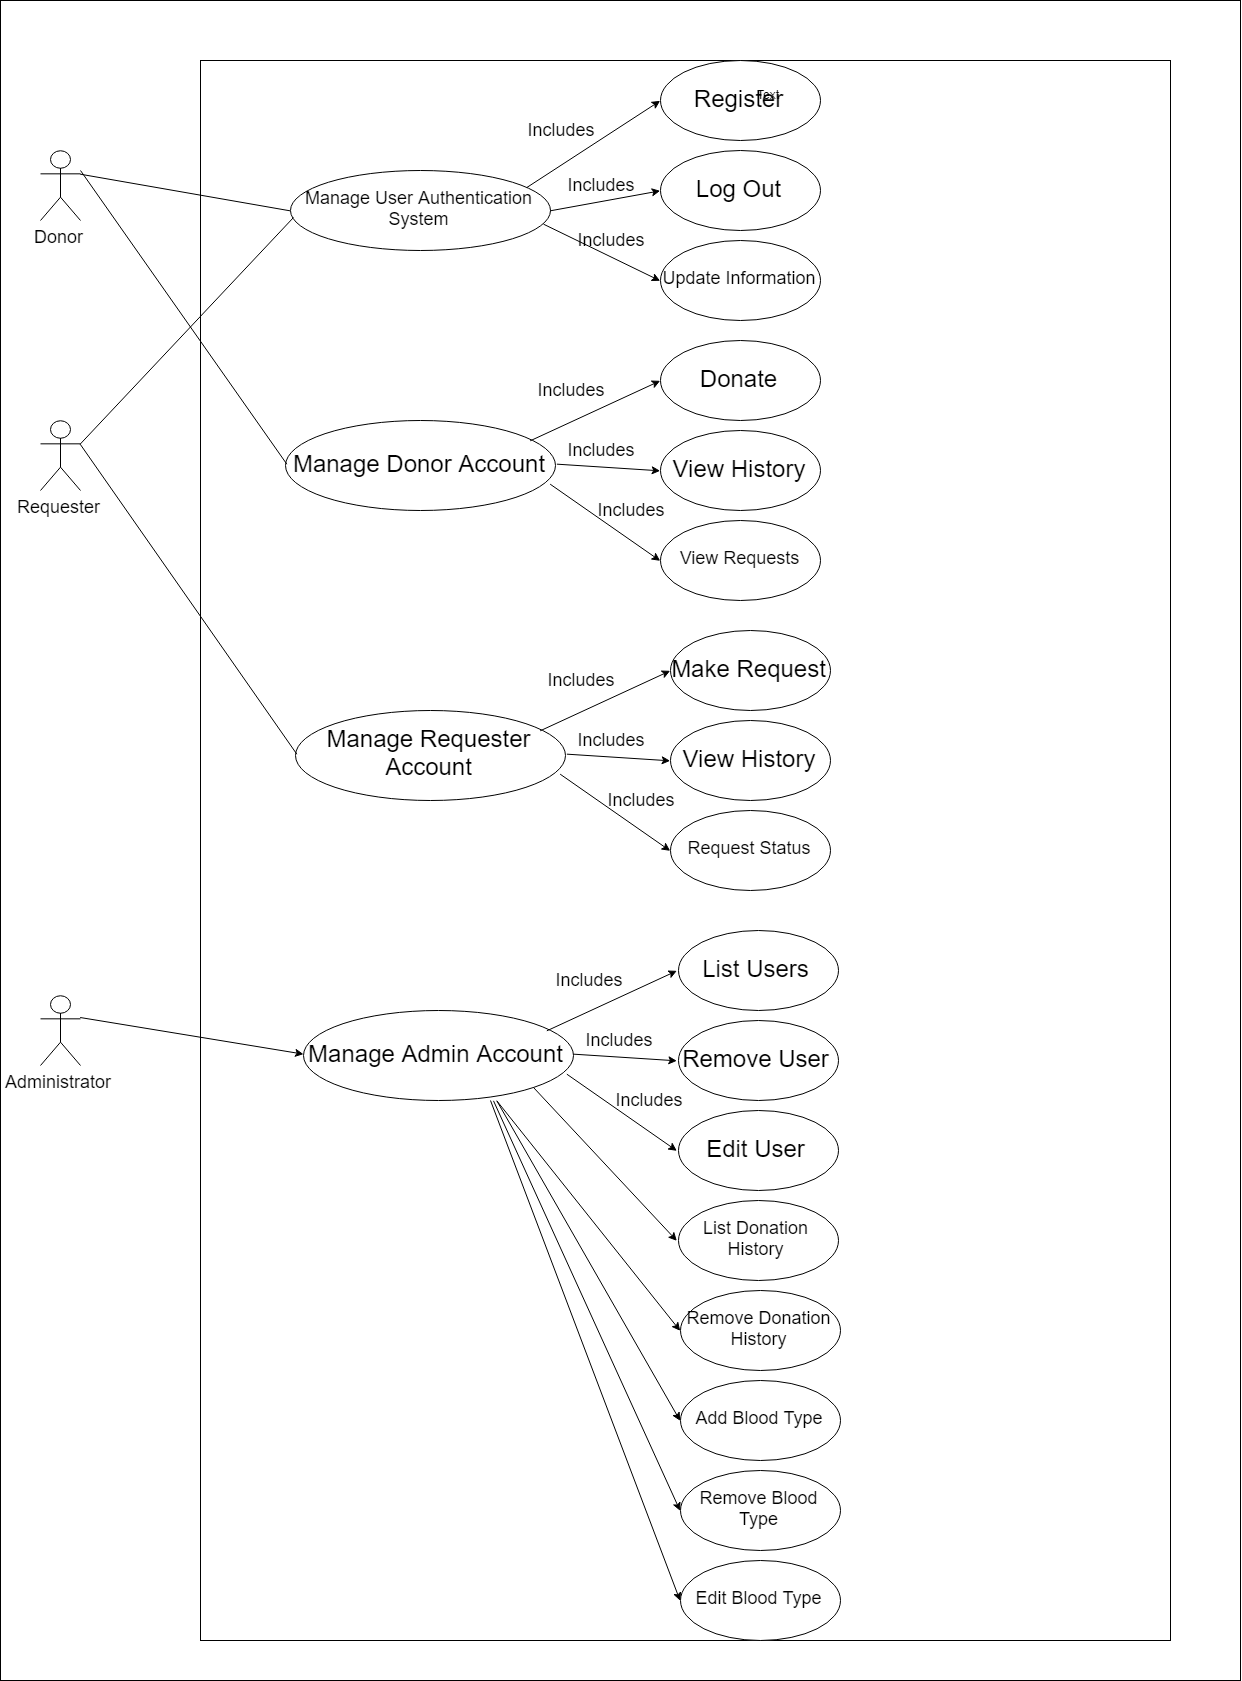

The diagram above was exported from draw.io. Its source (the exported page's mxGraphModel, read from the mxfile embedded in the PNG):
<mxGraphModel dx="3367" dy="3333" grid="1" gridSize="10" guides="1" tooltips="1" connect="1" arrows="1" fold="1" page="1" pageScale="1" pageWidth="1500" pageHeight="1500" math="0" shadow="0">
  <root>
    <mxCell id="0" />
    <mxCell id="1" parent="0" />
    <mxCell id="T36CWJmI1JUXbYD2ewnR-69" value="" style="rounded=0;whiteSpace=wrap;html=1;" vertex="1" parent="1">
      <mxGeometry x="20" y="-40" width="1240" height="1680" as="geometry" />
    </mxCell>
    <mxCell id="T36CWJmI1JUXbYD2ewnR-68" value="" style="rounded=0;whiteSpace=wrap;html=1;" vertex="1" parent="1">
      <mxGeometry x="220" y="20" width="970" height="1580" as="geometry" />
    </mxCell>
    <mxCell id="T36CWJmI1JUXbYD2ewnR-1" value="&lt;font style=&quot;font-size: 18px&quot;&gt;Donor&lt;/font&gt;" style="shape=umlActor;verticalLabelPosition=bottom;labelBackgroundColor=#ffffff;verticalAlign=top;html=1;outlineConnect=0;" vertex="1" parent="1">
      <mxGeometry x="60" y="110" width="40" height="70" as="geometry" />
    </mxCell>
    <mxCell id="T36CWJmI1JUXbYD2ewnR-2" value="&lt;font style=&quot;font-size: 18px&quot;&gt;Manage User Authentication System&lt;/font&gt;" style="ellipse;whiteSpace=wrap;html=1;" vertex="1" parent="1">
      <mxGeometry x="310" y="130" width="260" height="80" as="geometry" />
    </mxCell>
    <mxCell id="T36CWJmI1JUXbYD2ewnR-3" value="&lt;font style=&quot;font-size: 24px&quot;&gt;Register&lt;/font&gt;" style="ellipse;whiteSpace=wrap;html=1;" vertex="1" parent="1">
      <mxGeometry x="680" y="20" width="160" height="80" as="geometry" />
    </mxCell>
    <mxCell id="T36CWJmI1JUXbYD2ewnR-4" value="&lt;font style=&quot;font-size: 24px&quot;&gt;Log Out&lt;/font&gt;" style="ellipse;whiteSpace=wrap;html=1;" vertex="1" parent="1">
      <mxGeometry x="680" y="110" width="160" height="80" as="geometry" />
    </mxCell>
    <mxCell id="T36CWJmI1JUXbYD2ewnR-5" value="&lt;font style=&quot;font-size: 18px&quot;&gt;Update Information&lt;/font&gt;" style="ellipse;whiteSpace=wrap;html=1;" vertex="1" parent="1">
      <mxGeometry x="680" y="200" width="160" height="80" as="geometry" />
    </mxCell>
    <mxCell id="T36CWJmI1JUXbYD2ewnR-6" value="Text" style="text;html=1;resizable=0;points=[];autosize=1;align=left;verticalAlign=top;spacingTop=-4;" vertex="1" parent="1">
      <mxGeometry x="775" y="45" width="40" height="20" as="geometry" />
    </mxCell>
    <mxCell id="T36CWJmI1JUXbYD2ewnR-7" value="" style="endArrow=classic;html=1;exitX=0.908;exitY=0.202;exitDx=0;exitDy=0;exitPerimeter=0;entryX=0;entryY=0.5;entryDx=0;entryDy=0;" edge="1" parent="1" source="T36CWJmI1JUXbYD2ewnR-2" target="T36CWJmI1JUXbYD2ewnR-3">
      <mxGeometry width="50" height="50" relative="1" as="geometry">
        <mxPoint x="550" y="120" as="sourcePoint" />
        <mxPoint x="600" y="70" as="targetPoint" />
      </mxGeometry>
    </mxCell>
    <mxCell id="T36CWJmI1JUXbYD2ewnR-8" value="" style="endArrow=classic;html=1;exitX=1;exitY=0.5;exitDx=0;exitDy=0;entryX=0;entryY=0.5;entryDx=0;entryDy=0;" edge="1" parent="1" source="T36CWJmI1JUXbYD2ewnR-2" target="T36CWJmI1JUXbYD2ewnR-4">
      <mxGeometry width="50" height="50" relative="1" as="geometry">
        <mxPoint x="556" y="156" as="sourcePoint" />
        <mxPoint x="690" y="70" as="targetPoint" />
      </mxGeometry>
    </mxCell>
    <mxCell id="T36CWJmI1JUXbYD2ewnR-9" value="" style="endArrow=classic;html=1;exitX=0.972;exitY=0.683;exitDx=0;exitDy=0;exitPerimeter=0;entryX=0;entryY=0.5;entryDx=0;entryDy=0;" edge="1" parent="1" source="T36CWJmI1JUXbYD2ewnR-2" target="T36CWJmI1JUXbYD2ewnR-5">
      <mxGeometry width="50" height="50" relative="1" as="geometry">
        <mxPoint x="530" y="336" as="sourcePoint" />
        <mxPoint x="664" y="250" as="targetPoint" />
      </mxGeometry>
    </mxCell>
    <mxCell id="T36CWJmI1JUXbYD2ewnR-10" value="&lt;font style=&quot;font-size: 18px&quot;&gt;Includes&lt;/font&gt;" style="text;html=1;strokeColor=none;fillColor=none;align=center;verticalAlign=middle;whiteSpace=wrap;rounded=0;" vertex="1" parent="1">
      <mxGeometry x="540" y="80" width="80" height="20" as="geometry" />
    </mxCell>
    <mxCell id="T36CWJmI1JUXbYD2ewnR-11" value="&lt;font style=&quot;font-size: 18px&quot;&gt;Includes&lt;/font&gt;" style="text;html=1;strokeColor=none;fillColor=none;align=center;verticalAlign=middle;whiteSpace=wrap;rounded=0;" vertex="1" parent="1">
      <mxGeometry x="580" y="135" width="80" height="20" as="geometry" />
    </mxCell>
    <mxCell id="T36CWJmI1JUXbYD2ewnR-12" value="&lt;font style=&quot;font-size: 18px&quot;&gt;Includes&lt;/font&gt;" style="text;html=1;strokeColor=none;fillColor=none;align=center;verticalAlign=middle;whiteSpace=wrap;rounded=0;" vertex="1" parent="1">
      <mxGeometry x="590" y="190" width="80" height="20" as="geometry" />
    </mxCell>
    <mxCell id="T36CWJmI1JUXbYD2ewnR-15" value="&lt;font style=&quot;font-size: 24px&quot;&gt;Manage Donor Account&lt;/font&gt;" style="ellipse;whiteSpace=wrap;html=1;" vertex="1" parent="1">
      <mxGeometry x="305" y="380" width="270" height="90" as="geometry" />
    </mxCell>
    <mxCell id="T36CWJmI1JUXbYD2ewnR-16" value="&lt;font style=&quot;font-size: 24px&quot;&gt;Donate&lt;/font&gt;" style="ellipse;whiteSpace=wrap;html=1;" vertex="1" parent="1">
      <mxGeometry x="680" y="300" width="160" height="80" as="geometry" />
    </mxCell>
    <mxCell id="T36CWJmI1JUXbYD2ewnR-17" value="&lt;font style=&quot;font-size: 18px&quot;&gt;View Requests&lt;/font&gt;" style="ellipse;whiteSpace=wrap;html=1;" vertex="1" parent="1">
      <mxGeometry x="680" y="480" width="160" height="80" as="geometry" />
    </mxCell>
    <mxCell id="T36CWJmI1JUXbYD2ewnR-18" value="&lt;font style=&quot;font-size: 24px&quot;&gt;View History&lt;/font&gt;" style="ellipse;whiteSpace=wrap;html=1;" vertex="1" parent="1">
      <mxGeometry x="680" y="390" width="160" height="80" as="geometry" />
    </mxCell>
    <mxCell id="T36CWJmI1JUXbYD2ewnR-19" value="" style="endArrow=classic;html=1;exitX=0.904;exitY=0.211;exitDx=0;exitDy=0;exitPerimeter=0;entryX=0;entryY=0.5;entryDx=0;entryDy=0;" edge="1" parent="1" source="T36CWJmI1JUXbYD2ewnR-15" target="T36CWJmI1JUXbYD2ewnR-16">
      <mxGeometry width="50" height="50" relative="1" as="geometry">
        <mxPoint x="526" y="386" as="sourcePoint" />
        <mxPoint x="660" y="300" as="targetPoint" />
      </mxGeometry>
    </mxCell>
    <mxCell id="T36CWJmI1JUXbYD2ewnR-20" value="" style="endArrow=classic;html=1;exitX=1;exitY=0.5;exitDx=0;exitDy=0;entryX=0;entryY=0.5;entryDx=0;entryDy=0;" edge="1" parent="1" source="T36CWJmI1JUXbYD2ewnR-15" target="T36CWJmI1JUXbYD2ewnR-18">
      <mxGeometry width="50" height="50" relative="1" as="geometry">
        <mxPoint x="575" y="406" as="sourcePoint" />
        <mxPoint x="709" y="320" as="targetPoint" />
      </mxGeometry>
    </mxCell>
    <mxCell id="T36CWJmI1JUXbYD2ewnR-21" value="" style="endArrow=classic;html=1;exitX=0.979;exitY=0.691;exitDx=0;exitDy=0;exitPerimeter=0;entryX=0;entryY=0.5;entryDx=0;entryDy=0;" edge="1" parent="1" source="T36CWJmI1JUXbYD2ewnR-15" target="T36CWJmI1JUXbYD2ewnR-17">
      <mxGeometry width="50" height="50" relative="1" as="geometry">
        <mxPoint x="563" y="546" as="sourcePoint" />
        <mxPoint x="697" y="460" as="targetPoint" />
      </mxGeometry>
    </mxCell>
    <mxCell id="T36CWJmI1JUXbYD2ewnR-22" value="&lt;font style=&quot;font-size: 18px&quot;&gt;Includes&lt;/font&gt;" style="text;html=1;strokeColor=none;fillColor=none;align=center;verticalAlign=middle;whiteSpace=wrap;rounded=0;" vertex="1" parent="1">
      <mxGeometry x="550" y="340" width="80" height="20" as="geometry" />
    </mxCell>
    <mxCell id="T36CWJmI1JUXbYD2ewnR-23" value="&lt;font style=&quot;font-size: 18px&quot;&gt;Includes&lt;/font&gt;" style="text;html=1;strokeColor=none;fillColor=none;align=center;verticalAlign=middle;whiteSpace=wrap;rounded=0;" vertex="1" parent="1">
      <mxGeometry x="580" y="400" width="80" height="20" as="geometry" />
    </mxCell>
    <mxCell id="T36CWJmI1JUXbYD2ewnR-24" value="&lt;font style=&quot;font-size: 18px&quot;&gt;Includes&lt;/font&gt;" style="text;html=1;strokeColor=none;fillColor=none;align=center;verticalAlign=middle;whiteSpace=wrap;rounded=0;" vertex="1" parent="1">
      <mxGeometry x="610" y="460" width="80" height="20" as="geometry" />
    </mxCell>
    <mxCell id="T36CWJmI1JUXbYD2ewnR-26" value="&lt;font style=&quot;font-size: 18px&quot;&gt;Requester&lt;/font&gt;" style="shape=umlActor;verticalLabelPosition=bottom;labelBackgroundColor=#ffffff;verticalAlign=top;html=1;outlineConnect=0;" vertex="1" parent="1">
      <mxGeometry x="60" y="380" width="40" height="70" as="geometry" />
    </mxCell>
    <mxCell id="T36CWJmI1JUXbYD2ewnR-27" value="&lt;font style=&quot;font-size: 24px&quot;&gt;Manage Requester Account&lt;/font&gt;" style="ellipse;whiteSpace=wrap;html=1;" vertex="1" parent="1">
      <mxGeometry x="315" y="670" width="270" height="90" as="geometry" />
    </mxCell>
    <mxCell id="T36CWJmI1JUXbYD2ewnR-28" value="&lt;font style=&quot;font-size: 24px&quot;&gt;Make Request&lt;/font&gt;" style="ellipse;whiteSpace=wrap;html=1;" vertex="1" parent="1">
      <mxGeometry x="690" y="590" width="160" height="80" as="geometry" />
    </mxCell>
    <mxCell id="T36CWJmI1JUXbYD2ewnR-29" value="&lt;font style=&quot;font-size: 18px&quot;&gt;Request Status&lt;/font&gt;" style="ellipse;whiteSpace=wrap;html=1;" vertex="1" parent="1">
      <mxGeometry x="690" y="770" width="160" height="80" as="geometry" />
    </mxCell>
    <mxCell id="T36CWJmI1JUXbYD2ewnR-30" value="&lt;font style=&quot;font-size: 24px&quot;&gt;View History&lt;/font&gt;" style="ellipse;whiteSpace=wrap;html=1;" vertex="1" parent="1">
      <mxGeometry x="690" y="680" width="160" height="80" as="geometry" />
    </mxCell>
    <mxCell id="T36CWJmI1JUXbYD2ewnR-31" value="" style="endArrow=classic;html=1;exitX=0.904;exitY=0.211;exitDx=0;exitDy=0;exitPerimeter=0;entryX=0;entryY=0.5;entryDx=0;entryDy=0;" edge="1" source="T36CWJmI1JUXbYD2ewnR-27" target="T36CWJmI1JUXbYD2ewnR-28" parent="1">
      <mxGeometry width="50" height="50" relative="1" as="geometry">
        <mxPoint x="536" y="676" as="sourcePoint" />
        <mxPoint x="670" y="590" as="targetPoint" />
      </mxGeometry>
    </mxCell>
    <mxCell id="T36CWJmI1JUXbYD2ewnR-32" value="" style="endArrow=classic;html=1;exitX=1;exitY=0.5;exitDx=0;exitDy=0;entryX=0;entryY=0.5;entryDx=0;entryDy=0;" edge="1" source="T36CWJmI1JUXbYD2ewnR-27" target="T36CWJmI1JUXbYD2ewnR-30" parent="1">
      <mxGeometry width="50" height="50" relative="1" as="geometry">
        <mxPoint x="585" y="696" as="sourcePoint" />
        <mxPoint x="719" y="610" as="targetPoint" />
      </mxGeometry>
    </mxCell>
    <mxCell id="T36CWJmI1JUXbYD2ewnR-33" value="" style="endArrow=classic;html=1;exitX=0.979;exitY=0.691;exitDx=0;exitDy=0;exitPerimeter=0;entryX=0;entryY=0.5;entryDx=0;entryDy=0;" edge="1" source="T36CWJmI1JUXbYD2ewnR-27" target="T36CWJmI1JUXbYD2ewnR-29" parent="1">
      <mxGeometry width="50" height="50" relative="1" as="geometry">
        <mxPoint x="573" y="836" as="sourcePoint" />
        <mxPoint x="707" y="750" as="targetPoint" />
      </mxGeometry>
    </mxCell>
    <mxCell id="T36CWJmI1JUXbYD2ewnR-34" value="&lt;font style=&quot;font-size: 18px&quot;&gt;Includes&lt;/font&gt;" style="text;html=1;strokeColor=none;fillColor=none;align=center;verticalAlign=middle;whiteSpace=wrap;rounded=0;" vertex="1" parent="1">
      <mxGeometry x="560" y="630" width="80" height="20" as="geometry" />
    </mxCell>
    <mxCell id="T36CWJmI1JUXbYD2ewnR-35" value="&lt;font style=&quot;font-size: 18px&quot;&gt;Includes&lt;/font&gt;" style="text;html=1;strokeColor=none;fillColor=none;align=center;verticalAlign=middle;whiteSpace=wrap;rounded=0;" vertex="1" parent="1">
      <mxGeometry x="590" y="690" width="80" height="20" as="geometry" />
    </mxCell>
    <mxCell id="T36CWJmI1JUXbYD2ewnR-36" value="&lt;font style=&quot;font-size: 18px&quot;&gt;Includes&lt;/font&gt;" style="text;html=1;strokeColor=none;fillColor=none;align=center;verticalAlign=middle;whiteSpace=wrap;rounded=0;" vertex="1" parent="1">
      <mxGeometry x="620" y="750" width="80" height="20" as="geometry" />
    </mxCell>
    <mxCell id="T36CWJmI1JUXbYD2ewnR-37" value="" style="endArrow=none;html=1;exitX=1;exitY=0.3333333333333333;exitDx=0;exitDy=0;exitPerimeter=0;entryX=0;entryY=0.5;entryDx=0;entryDy=0;" edge="1" parent="1" source="T36CWJmI1JUXbYD2ewnR-1" target="T36CWJmI1JUXbYD2ewnR-2">
      <mxGeometry width="50" height="50" relative="1" as="geometry">
        <mxPoint x="170" y="160" as="sourcePoint" />
        <mxPoint x="220" y="110" as="targetPoint" />
      </mxGeometry>
    </mxCell>
    <mxCell id="T36CWJmI1JUXbYD2ewnR-38" value="" style="endArrow=none;html=1;entryX=0;entryY=0.5;entryDx=0;entryDy=0;" edge="1" parent="1" target="T36CWJmI1JUXbYD2ewnR-15">
      <mxGeometry width="50" height="50" relative="1" as="geometry">
        <mxPoint x="100" y="130" as="sourcePoint" />
        <mxPoint x="200" y="240" as="targetPoint" />
      </mxGeometry>
    </mxCell>
    <mxCell id="T36CWJmI1JUXbYD2ewnR-39" value="" style="endArrow=none;html=1;exitX=1;exitY=0.3333333333333333;exitDx=0;exitDy=0;exitPerimeter=0;entryX=0.015;entryY=0.593;entryDx=0;entryDy=0;entryPerimeter=0;" edge="1" parent="1" source="T36CWJmI1JUXbYD2ewnR-26" target="T36CWJmI1JUXbYD2ewnR-2">
      <mxGeometry width="50" height="50" relative="1" as="geometry">
        <mxPoint x="130" y="430" as="sourcePoint" />
        <mxPoint x="180" y="380" as="targetPoint" />
      </mxGeometry>
    </mxCell>
    <mxCell id="T36CWJmI1JUXbYD2ewnR-40" value="" style="endArrow=none;html=1;exitX=1;exitY=0.3333333333333333;exitDx=0;exitDy=0;exitPerimeter=0;entryX=0;entryY=0.5;entryDx=0;entryDy=0;" edge="1" parent="1" source="T36CWJmI1JUXbYD2ewnR-26" target="T36CWJmI1JUXbYD2ewnR-27">
      <mxGeometry width="50" height="50" relative="1" as="geometry">
        <mxPoint x="180" y="510" as="sourcePoint" />
        <mxPoint x="230" y="460" as="targetPoint" />
      </mxGeometry>
    </mxCell>
    <mxCell id="T36CWJmI1JUXbYD2ewnR-41" value="&lt;font style=&quot;font-size: 24px&quot;&gt;Manage Admin Account&lt;/font&gt;" style="ellipse;whiteSpace=wrap;html=1;" vertex="1" parent="1">
      <mxGeometry x="322.5" y="970" width="270" height="90" as="geometry" />
    </mxCell>
    <mxCell id="T36CWJmI1JUXbYD2ewnR-42" value="&lt;font style=&quot;font-size: 24px&quot;&gt;List Users&lt;/font&gt;" style="ellipse;whiteSpace=wrap;html=1;" vertex="1" parent="1">
      <mxGeometry x="697.5" y="890" width="160" height="80" as="geometry" />
    </mxCell>
    <mxCell id="T36CWJmI1JUXbYD2ewnR-43" value="&lt;font style=&quot;font-size: 24px&quot;&gt;Edit User&lt;/font&gt;" style="ellipse;whiteSpace=wrap;html=1;" vertex="1" parent="1">
      <mxGeometry x="697.5" y="1070" width="160" height="80" as="geometry" />
    </mxCell>
    <mxCell id="T36CWJmI1JUXbYD2ewnR-44" value="&lt;font style=&quot;font-size: 24px&quot;&gt;Remove User&lt;/font&gt;" style="ellipse;whiteSpace=wrap;html=1;" vertex="1" parent="1">
      <mxGeometry x="697.5" y="980" width="160" height="80" as="geometry" />
    </mxCell>
    <mxCell id="T36CWJmI1JUXbYD2ewnR-45" value="" style="endArrow=classic;html=1;exitX=0.904;exitY=0.211;exitDx=0;exitDy=0;exitPerimeter=0;entryX=0;entryY=0.5;entryDx=0;entryDy=0;" edge="1" source="T36CWJmI1JUXbYD2ewnR-41" target="T36CWJmI1JUXbYD2ewnR-42" parent="1">
      <mxGeometry width="50" height="50" relative="1" as="geometry">
        <mxPoint x="543.5" y="976" as="sourcePoint" />
        <mxPoint x="677.5" y="890" as="targetPoint" />
      </mxGeometry>
    </mxCell>
    <mxCell id="T36CWJmI1JUXbYD2ewnR-46" value="" style="endArrow=classic;html=1;exitX=1;exitY=0.5;exitDx=0;exitDy=0;entryX=0;entryY=0.5;entryDx=0;entryDy=0;" edge="1" source="T36CWJmI1JUXbYD2ewnR-41" target="T36CWJmI1JUXbYD2ewnR-44" parent="1">
      <mxGeometry width="50" height="50" relative="1" as="geometry">
        <mxPoint x="592.5" y="996" as="sourcePoint" />
        <mxPoint x="726.5" y="910" as="targetPoint" />
      </mxGeometry>
    </mxCell>
    <mxCell id="T36CWJmI1JUXbYD2ewnR-47" value="" style="endArrow=classic;html=1;exitX=0.979;exitY=0.691;exitDx=0;exitDy=0;exitPerimeter=0;entryX=0;entryY=0.5;entryDx=0;entryDy=0;" edge="1" source="T36CWJmI1JUXbYD2ewnR-41" target="T36CWJmI1JUXbYD2ewnR-43" parent="1">
      <mxGeometry width="50" height="50" relative="1" as="geometry">
        <mxPoint x="580.5" y="1136" as="sourcePoint" />
        <mxPoint x="714.5" y="1050" as="targetPoint" />
      </mxGeometry>
    </mxCell>
    <mxCell id="T36CWJmI1JUXbYD2ewnR-48" value="&lt;font style=&quot;font-size: 18px&quot;&gt;Includes&lt;/font&gt;" style="text;html=1;strokeColor=none;fillColor=none;align=center;verticalAlign=middle;whiteSpace=wrap;rounded=0;" vertex="1" parent="1">
      <mxGeometry x="567.5" y="930" width="80" height="20" as="geometry" />
    </mxCell>
    <mxCell id="T36CWJmI1JUXbYD2ewnR-49" value="&lt;font style=&quot;font-size: 18px&quot;&gt;Includes&lt;/font&gt;" style="text;html=1;strokeColor=none;fillColor=none;align=center;verticalAlign=middle;whiteSpace=wrap;rounded=0;" vertex="1" parent="1">
      <mxGeometry x="597.5" y="990" width="80" height="20" as="geometry" />
    </mxCell>
    <mxCell id="T36CWJmI1JUXbYD2ewnR-50" value="&lt;font style=&quot;font-size: 18px&quot;&gt;Includes&lt;/font&gt;" style="text;html=1;strokeColor=none;fillColor=none;align=center;verticalAlign=middle;whiteSpace=wrap;rounded=0;" vertex="1" parent="1">
      <mxGeometry x="627.5" y="1050" width="80" height="20" as="geometry" />
    </mxCell>
    <mxCell id="T36CWJmI1JUXbYD2ewnR-51" value="&lt;font style=&quot;font-size: 18px&quot;&gt;Administrator&lt;/font&gt;" style="shape=umlActor;verticalLabelPosition=bottom;labelBackgroundColor=#ffffff;verticalAlign=top;html=1;outlineConnect=0;" vertex="1" parent="1">
      <mxGeometry x="60" y="955" width="40" height="70" as="geometry" />
    </mxCell>
    <mxCell id="T36CWJmI1JUXbYD2ewnR-54" value="&lt;font style=&quot;font-size: 18px&quot;&gt;List Donation History&lt;/font&gt;" style="ellipse;whiteSpace=wrap;html=1;" vertex="1" parent="1">
      <mxGeometry x="697.5" y="1160" width="160" height="80" as="geometry" />
    </mxCell>
    <mxCell id="T36CWJmI1JUXbYD2ewnR-56" value="&lt;font style=&quot;font-size: 18px&quot;&gt;Remove Blood Type&lt;/font&gt;" style="ellipse;whiteSpace=wrap;html=1;" vertex="1" parent="1">
      <mxGeometry x="700" y="1430" width="160" height="80" as="geometry" />
    </mxCell>
    <mxCell id="T36CWJmI1JUXbYD2ewnR-58" value="&lt;font style=&quot;font-size: 18px&quot;&gt;Edit Blood Type&lt;/font&gt;" style="ellipse;whiteSpace=wrap;html=1;" vertex="1" parent="1">
      <mxGeometry x="700" y="1520" width="160" height="80" as="geometry" />
    </mxCell>
    <mxCell id="T36CWJmI1JUXbYD2ewnR-60" value="&lt;font style=&quot;font-size: 18px&quot;&gt;Remove Donation History&lt;/font&gt;" style="ellipse;whiteSpace=wrap;html=1;" vertex="1" parent="1">
      <mxGeometry x="700" y="1250" width="160" height="80" as="geometry" />
    </mxCell>
    <mxCell id="T36CWJmI1JUXbYD2ewnR-61" value="&lt;font style=&quot;font-size: 18px&quot;&gt;Add Blood Type&lt;/font&gt;" style="ellipse;whiteSpace=wrap;html=1;" vertex="1" parent="1">
      <mxGeometry x="700" y="1340" width="160" height="80" as="geometry" />
    </mxCell>
    <mxCell id="T36CWJmI1JUXbYD2ewnR-62" value="" style="endArrow=classic;html=1;exitX=1;exitY=1;exitDx=0;exitDy=0;entryX=0;entryY=0.5;entryDx=0;entryDy=0;" edge="1" parent="1" source="T36CWJmI1JUXbYD2ewnR-41" target="T36CWJmI1JUXbYD2ewnR-54">
      <mxGeometry width="50" height="50" relative="1" as="geometry">
        <mxPoint x="580" y="1170" as="sourcePoint" />
        <mxPoint x="630" y="1120" as="targetPoint" />
      </mxGeometry>
    </mxCell>
    <mxCell id="T36CWJmI1JUXbYD2ewnR-63" value="" style="endArrow=classic;html=1;entryX=0;entryY=0.5;entryDx=0;entryDy=0;" edge="1" parent="1" target="T36CWJmI1JUXbYD2ewnR-58">
      <mxGeometry width="50" height="50" relative="1" as="geometry">
        <mxPoint x="510" y="1060" as="sourcePoint" />
        <mxPoint x="482.5" y="1190" as="targetPoint" />
      </mxGeometry>
    </mxCell>
    <mxCell id="T36CWJmI1JUXbYD2ewnR-64" value="" style="endArrow=classic;html=1;exitX=0.722;exitY=1.006;exitDx=0;exitDy=0;exitPerimeter=0;entryX=0;entryY=0.5;entryDx=0;entryDy=0;" edge="1" parent="1" source="T36CWJmI1JUXbYD2ewnR-41" target="T36CWJmI1JUXbYD2ewnR-61">
      <mxGeometry width="50" height="50" relative="1" as="geometry">
        <mxPoint x="510" y="1315" as="sourcePoint" />
        <mxPoint x="560" y="1265" as="targetPoint" />
      </mxGeometry>
    </mxCell>
    <mxCell id="T36CWJmI1JUXbYD2ewnR-65" value="" style="endArrow=classic;html=1;exitX=0.722;exitY=1.006;exitDx=0;exitDy=0;exitPerimeter=0;entryX=0;entryY=0.5;entryDx=0;entryDy=0;" edge="1" parent="1" source="T36CWJmI1JUXbYD2ewnR-41" target="T36CWJmI1JUXbYD2ewnR-60">
      <mxGeometry width="50" height="50" relative="1" as="geometry">
        <mxPoint x="490" y="1265" as="sourcePoint" />
        <mxPoint x="540" y="1215" as="targetPoint" />
      </mxGeometry>
    </mxCell>
    <mxCell id="T36CWJmI1JUXbYD2ewnR-66" value="" style="endArrow=classic;html=1;exitX=0.708;exitY=1.016;exitDx=0;exitDy=0;exitPerimeter=0;entryX=0;entryY=0.5;entryDx=0;entryDy=0;" edge="1" parent="1" source="T36CWJmI1JUXbYD2ewnR-41" target="T36CWJmI1JUXbYD2ewnR-56">
      <mxGeometry width="50" height="50" relative="1" as="geometry">
        <mxPoint x="520" y="1365" as="sourcePoint" />
        <mxPoint x="570" y="1315" as="targetPoint" />
      </mxGeometry>
    </mxCell>
    <mxCell id="T36CWJmI1JUXbYD2ewnR-67" value="" style="endArrow=classic;html=1;exitX=1;exitY=0.3333333333333333;exitDx=0;exitDy=0;exitPerimeter=0;entryX=0;entryY=0.5;entryDx=0;entryDy=0;" edge="1" parent="1" source="T36CWJmI1JUXbYD2ewnR-51" target="T36CWJmI1JUXbYD2ewnR-41">
      <mxGeometry width="50" height="50" relative="1" as="geometry">
        <mxPoint x="200" y="1020" as="sourcePoint" />
        <mxPoint x="250" y="970" as="targetPoint" />
      </mxGeometry>
    </mxCell>
  </root>
</mxGraphModel>